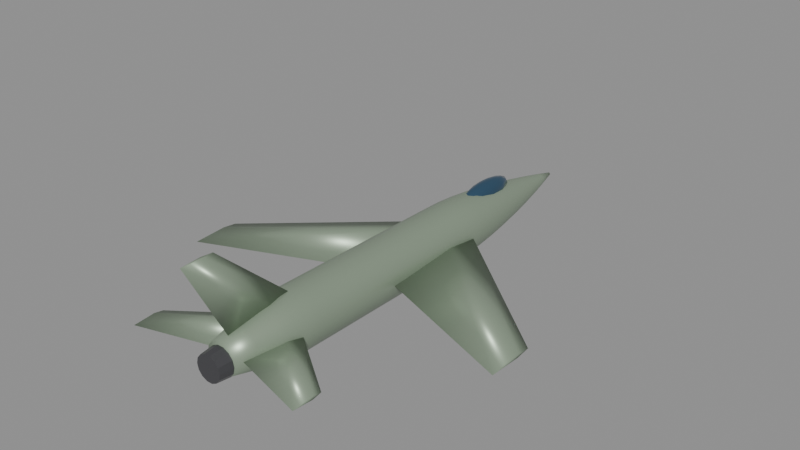 # Source: hunter.blend  (saved by Blender 5.0.119; exported with 4.5.12 LTS)
import bpy
from mathutils import Matrix  # noqa: F401  (used for matrix-valued properties, if any)

bpy.ops.wm.read_factory_settings(use_empty=True)
scene = bpy.context.scene
scene.name = 'Scene'

# ---- materials (node trees are filled in below, after node groups)
mat_body_hunter = bpy.data.materials.new('Body_hunter')
mat_body_hunter.diffuse_color = (0.3, 0.38, 0.28, 1.0)
mat_canopy = bpy.data.materials.new('Canopy')
mat_canopy.diffuse_color = (0.05, 0.12, 0.2, 1.0)
mat_detail = bpy.data.materials.new('Detail')
mat_detail.diffuse_color = (0.12, 0.12, 0.13, 1.0)

# ---- material node trees
mat_body_hunter.use_nodes = True; mat_body_hunter.node_tree.nodes.clear()
_N = mat_body_hunter.node_tree.nodes; _L = mat_body_hunter.node_tree.links
n0 = _N.new('ShaderNodeBsdfPrincipled'); n0.name = 'Principled BSDF'; n0.location = (-200, 100)
n0.inputs[0].default_value = (0.3, 0.38, 0.28, 1.0)
n0.inputs[1].default_value = 0.35
n0.inputs[2].default_value = 0.4
n1 = _N.new('ShaderNodeOutputMaterial'); n1.name = 'Material Output'; n1.location = (200, 100)
_L.new(n0.outputs[0], n1.inputs[0])
n1.is_active_output = True
mat_canopy.use_nodes = True; mat_canopy.node_tree.nodes.clear()
_N = mat_canopy.node_tree.nodes; _L = mat_canopy.node_tree.links
n0 = _N.new('ShaderNodeBsdfPrincipled'); n0.name = 'Principled BSDF'; n0.location = (-200, 100)
n0.inputs[0].default_value = (0.05, 0.12, 0.2, 1.0)
n0.inputs[1].default_value = 0.6
n0.inputs[2].default_value = 0.08
n1 = _N.new('ShaderNodeOutputMaterial'); n1.name = 'Material Output'; n1.location = (200, 100)
_L.new(n0.outputs[0], n1.inputs[0])
n1.is_active_output = True
mat_detail.use_nodes = True; mat_detail.node_tree.nodes.clear()
_N = mat_detail.node_tree.nodes; _L = mat_detail.node_tree.links
n0 = _N.new('ShaderNodeBsdfPrincipled'); n0.name = 'Principled BSDF'; n0.location = (-200, 100)
n0.inputs[0].default_value = (0.12, 0.12, 0.13, 1.0)
n0.inputs[1].default_value = 0.7
n0.inputs[2].default_value = 0.35
n1 = _N.new('ShaderNodeOutputMaterial'); n1.name = 'Material Output'; n1.location = (200, 100)
_L.new(n0.outputs[0], n1.inputs[0])
n1.is_active_output = True

# ---- meshes
me_hunter_body = bpy.data.meshes.new('hunter_Body')
me_hunter_body.from_pydata([(0.4774, -7.0, 0.0651), (0.4301, -7.0, 0.2722), (0.2977, -7.0, 0.4383), (0.1062, -7.0, 0.5305), (-0.1062, -7.0, 0.5305), (-0.2977, -7.0, 0.4383), (-0.4301, -7.0, 0.2722), (-0.4774, -7.0, 0.0651), (-0.4301, -7.0, -0.142), (-0.2977, -7.0, -0.3081), (-0.1062, -7.0, -0.4003), (0.1062, -7.0, -0.4003), (0.2977, -7.0, -0.3081), (0.4301, -7.0, -0.142), (0.6254, -6.364, 0.05918), (0.5634, -6.364, 0.3305), (0.3899, -6.364, 0.5481), (0.1392, -6.364, 0.6689), (-0.1392, -6.364, 0.6689), (-0.3899, -6.364, 0.5481), (-0.5634, -6.364, 0.3305), (-0.6254, -6.364, 0.05918), (-0.5634, -6.364, -0.2121), (-0.3899, -6.364, -0.4297), (-0.1392, -6.364, -0.5505), (0.1392, -6.364, -0.5505), (0.3899, -6.364, -0.4297), (0.5634, -6.364, -0.2121), (0.7733, -5.727, 0.05326), (0.6967, -5.727, 0.3888), (0.4822, -5.727, 0.6579), (0.1721, -5.727, 0.8072), (-0.1721, -5.727, 0.8072), (-0.4822, -5.727, 0.6579), (-0.6967, -5.727, 0.3888), (-0.7733, -5.727, 0.05326), (-0.6967, -5.727, -0.2823), (-0.4822, -5.727, -0.5513), (-0.1721, -5.727, -0.7007), (0.1721, -5.727, -0.7007), (0.4822, -5.727, -0.5513), (0.6967, -5.727, -0.2823), (0.868, -5.091, 0.04735), (0.782, -5.091, 0.424), (0.5412, -5.091, 0.726), (0.1931, -5.091, 0.8936), (-0.1931, -5.091, 0.8936), (-0.5412, -5.091, 0.726), (-0.782, -5.091, 0.424), (-0.868, -5.091, 0.04735), (-0.782, -5.091, -0.3293), (-0.5412, -5.091, -0.6313), (-0.1931, -5.091, -0.7989), (0.1931, -5.091, -0.7989), (0.5412, -5.091, -0.6313), (0.782, -5.091, -0.3293), (0.868, -4.455, 0.04143), (0.782, -4.455, 0.418), (0.5412, -4.455, 0.7201), (0.1931, -4.455, 0.8877), (-0.1931, -4.455, 0.8877), (-0.5412, -4.455, 0.7201), (-0.782, -4.455, 0.418), (-0.868, -4.455, 0.04143), (-0.782, -4.455, -0.3352), (-0.5412, -4.455, -0.6372), (-0.1931, -4.455, -0.8048), (0.1931, -4.455, -0.8048), (0.5412, -4.455, -0.6372), (0.782, -4.455, -0.3352), (0.868, -3.818, 0.03551), (0.782, -3.818, 0.4121), (0.5412, -3.818, 0.7141), (0.1931, -3.818, 0.8817), (-0.1931, -3.818, 0.8817), (-0.5412, -3.818, 0.7141), (-0.782, -3.818, 0.4121), (-0.868, -3.818, 0.03551), (-0.782, -3.818, -0.3411), (-0.5412, -3.818, -0.6431), (-0.1931, -3.818, -0.8107), (0.1931, -3.818, -0.8107), (0.5412, -3.818, -0.6431), (0.782, -3.818, -0.3411), (0.868, -3.182, 0.02959), (0.782, -3.182, 0.4062), (0.5412, -3.182, 0.7082), (0.1931, -3.182, 0.8758), (-0.1931, -3.182, 0.8758), (-0.5412, -3.182, 0.7082), (-0.782, -3.182, 0.4062), (-0.868, -3.182, 0.02959), (-0.782, -3.182, -0.347), (-0.5412, -3.182, -0.649), (-0.1931, -3.182, -0.8166), (0.1931, -3.182, -0.8166), (0.5412, -3.182, -0.649), (0.782, -3.182, -0.347), (0.868, -2.545, 0.02367), (0.782, -2.545, 0.4003), (0.5412, -2.545, 0.7023), (0.1931, -2.545, 0.8699), (-0.1931, -2.545, 0.8699), (-0.5412, -2.545, 0.7023), (-0.782, -2.545, 0.4003), (-0.868, -2.545, 0.02367), (-0.782, -2.545, -0.3529), (-0.5412, -2.545, -0.655), (-0.1931, -2.545, -0.8226), (0.1931, -2.545, -0.8226), (0.5412, -2.545, -0.655), (0.782, -2.545, -0.3529), (0.868, -1.909, 0.01775), (0.782, -1.909, 0.3944), (0.5412, -1.909, 0.6964), (0.1931, -1.909, 0.864), (-0.1931, -1.909, 0.864), (-0.5412, -1.909, 0.6964), (-0.782, -1.909, 0.3944), (-0.868, -1.909, 0.01775), (-0.782, -1.909, -0.3589), (-0.5412, -1.909, -0.6609), (-0.1931, -1.909, -0.8285), (0.1931, -1.909, -0.8285), (0.5412, -1.909, -0.6609), (0.782, -1.909, -0.3589), (0.868, -1.273, 0.01184), (0.782, -1.273, 0.3884), (0.5412, -1.273, 0.6905), (0.1931, -1.273, 0.8581), (-0.1931, -1.273, 0.8581), (-0.5412, -1.273, 0.6905), (-0.782, -1.273, 0.3884), (-0.868, -1.273, 0.01184), (-0.782, -1.273, -0.3648), (-0.5412, -1.273, -0.6668), (-0.1931, -1.273, -0.8344), (0.1931, -1.273, -0.8344), (0.5412, -1.273, -0.6668), (0.782, -1.273, -0.3648), (0.868, -0.6364, 0.005918), (0.782, -0.6364, 0.3825), (0.5412, -0.6364, 0.6845), (0.1931, -0.6364, 0.8522), (-0.1931, -0.6364, 0.8522), (-0.5412, -0.6364, 0.6845), (-0.782, -0.6364, 0.3825), (-0.868, -0.6364, 0.005918), (-0.782, -0.6364, -0.3707), (-0.5412, -0.6364, -0.6727), (-0.1931, -0.6364, -0.8403), (0.1931, -0.6364, -0.8403), (0.5412, -0.6364, -0.6727), (0.782, -0.6364, -0.3707), (0.868, 0.0, 0.0), (0.782, 0.0, 0.3766), (0.5412, 0.0, 0.6786), (0.1931, 0.0, 0.8462), (-0.1931, 0.0, 0.8462), (-0.5412, 0.0, 0.6786), (-0.782, 0.0, 0.3766), (-0.868, 0.0, 1.063e-16), (-0.782, 0.0, -0.3766), (-0.5412, 0.0, -0.6786), (-0.1931, 0.0, -0.8462), (0.1931, 0.0, -0.8462), (0.5412, 0.0, -0.6786), (0.782, 0.0, -0.3766), (0.868, 0.6364, -0.005918), (0.782, 0.6364, 0.3707), (0.5412, 0.6364, 0.6727), (0.1931, 0.6364, 0.8403), (-0.1931, 0.6364, 0.8403), (-0.5412, 0.6364, 0.6727), (-0.782, 0.6364, 0.3707), (-0.868, 0.6364, -0.005918), (-0.782, 0.6364, -0.3825), (-0.5412, 0.6364, -0.6845), (-0.1931, 0.6364, -0.8522), (0.1931, 0.6364, -0.8522), (0.5412, 0.6364, -0.6845), (0.782, 0.6364, -0.3825), (0.868, 1.273, -0.01184), (0.782, 1.273, 0.3648), (0.5412, 1.273, 0.6668), (0.1931, 1.273, 0.8344), (-0.1931, 1.273, 0.8344), (-0.5412, 1.273, 0.6668), (-0.782, 1.273, 0.3648), (-0.868, 1.273, -0.01184), (-0.782, 1.273, -0.3884), (-0.5412, 1.273, -0.6905), (-0.1931, 1.273, -0.8581), (0.1931, 1.273, -0.8581), (0.5412, 1.273, -0.6905), (0.782, 1.273, -0.3884), (0.8626, 1.909, -0.01775), (0.7772, 1.909, 0.3565), (0.5378, 1.909, 0.6567), (0.192, 1.909, 0.8232), (-0.192, 1.909, 0.8232), (-0.5378, 1.909, 0.6567), (-0.7772, 1.909, 0.3565), (-0.8626, 1.909, -0.01775), (-0.7772, 1.909, -0.392), (-0.5378, 1.909, -0.6922), (-0.192, 1.909, -0.8587), (0.192, 1.909, -0.8587), (0.5378, 1.909, -0.6922), (0.7772, 1.909, -0.392), (0.8229, 2.545, -0.02367), (0.7414, 2.545, 0.3334), (0.5131, 2.545, 0.6197), (0.1831, 2.545, 0.7786), (-0.1831, 2.545, 0.7786), (-0.5131, 2.545, 0.6197), (-0.7414, 2.545, 0.3334), (-0.8229, 2.545, -0.02367), (-0.7414, 2.545, -0.3807), (-0.5131, 2.545, -0.667), (-0.1831, 2.545, -0.8259), (0.1831, 2.545, -0.8259), (0.5131, 2.545, -0.667), (0.7414, 2.545, -0.3807), (0.759, 3.182, -0.02959), (0.6838, 3.182, 0.2997), (0.4732, 3.182, 0.5638), (0.1689, 3.182, 0.7104), (-0.1689, 3.182, 0.7104), (-0.4732, 3.182, 0.5638), (-0.6838, 3.182, 0.2997), (-0.759, 3.182, -0.02959), (-0.6838, 3.182, -0.3589), (-0.4732, 3.182, -0.623), (-0.1689, 3.182, -0.7696), (0.1689, 3.182, -0.7696), (0.4732, 3.182, -0.623), (0.6838, 3.182, -0.3589), (0.6762, 3.818, -0.03551), (0.6092, 3.818, 0.2579), (0.4216, 3.818, 0.4932), (0.1505, 3.818, 0.6237), (-0.1505, 3.818, 0.6237), (-0.4216, 3.818, 0.4932), (-0.6092, 3.818, 0.2579), (-0.6762, 3.818, -0.03551), (-0.6092, 3.818, -0.3289), (-0.4216, 3.818, -0.5642), (-0.1505, 3.818, -0.6948), (0.1505, 3.818, -0.6948), (0.4216, 3.818, -0.5642), (0.6092, 3.818, -0.3289), (0.577, 4.455, -0.04143), (0.5199, 4.455, 0.2089), (0.3598, 4.455, 0.4097), (0.1284, 4.455, 0.5211), (-0.1284, 4.455, 0.5211), (-0.3598, 4.455, 0.4097), (-0.5199, 4.455, 0.2089), (-0.577, 4.455, -0.04143), (-0.5199, 4.455, -0.2918), (-0.3598, 4.455, -0.4925), (-0.1284, 4.455, -0.604), (0.1284, 4.455, -0.604), (0.3598, 4.455, -0.4925), (0.5199, 4.455, -0.2918), (0.4631, 5.091, -0.04735), (0.4172, 5.091, 0.1536), (0.2887, 5.091, 0.3147), (0.103, 5.091, 0.4041), (-0.103, 5.091, 0.4041), (-0.2887, 5.091, 0.3147), (-0.4172, 5.091, 0.1536), (-0.4631, 5.091, -0.04735), (-0.4172, 5.091, -0.2483), (-0.2887, 5.091, -0.4094), (-0.103, 5.091, -0.4988), (0.103, 5.091, -0.4988), (0.2887, 5.091, -0.4094), (0.4172, 5.091, -0.2483), (0.3356, 5.727, -0.05326), (0.3024, 5.727, 0.09234), (0.2092, 5.727, 0.2091), (0.07468, 5.727, 0.2739), (-0.07468, 5.727, 0.2739), (-0.2092, 5.727, 0.2091), (-0.3024, 5.727, 0.09234), (-0.3356, 5.727, -0.05326), (-0.3024, 5.727, -0.1989), (-0.2092, 5.727, -0.3156), (-0.07468, 5.727, -0.3804), (0.07468, 5.727, -0.3804), (0.2092, 5.727, -0.3156), (0.3024, 5.727, -0.1989), (0.1955, 6.364, -0.05918), (0.1761, 6.364, 0.02563), (0.1219, 6.364, 0.09364), (0.04349, 6.364, 0.1314), (-0.04349, 6.364, 0.1314), (-0.1219, 6.364, 0.09364), (-0.1761, 6.364, 0.02563), (-0.1955, 6.364, -0.05918), (-0.1761, 6.364, -0.144), (-0.1219, 6.364, -0.212), (-0.04349, 6.364, -0.2497), (0.04349, 6.364, -0.2497), (0.1219, 6.364, -0.212), (0.1761, 6.364, -0.144), (0.0434, 7.0, -0.0651), (0.0391, 7.0, -0.04627), (0.02706, 7.0, -0.03117), (0.009657, 7.0, -0.02279), (-0.009657, 7.0, -0.02279), (-0.02706, 7.0, -0.03117), (-0.0391, 7.0, -0.04627), (-0.0434, 7.0, -0.0651), (-0.0391, 7.0, -0.08393), (-0.02706, 7.0, -0.09903), (-0.009657, 7.0, -0.1074), (0.009657, 7.0, -0.1074), (0.02706, 7.0, -0.09903), (0.0391, 7.0, -0.08393), (0.434, 2.119, 0.0), (0.434, 1.016, 0.1287), (0.434, -1.559, 0.0), (0.434, 1.016, -0.1287), (5.15, -1.838, -0.08231), (5.15, -2.279, -0.03081), (5.15, -3.309, -0.08231), (5.15, -2.279, -0.1338), (-0.434, 2.119, 0.0), (-0.434, 1.016, 0.1287), (-0.434, -1.559, 0.0), (-0.434, 1.016, -0.1287), (-5.15, -1.838, -0.08231), (-5.15, -2.279, -0.03081), (-5.15, -3.309, -0.08231), (-5.15, -2.279, -0.1338), (0.0, -4.34, 0.5208), (0.0952, -5.173, 0.5208), (0.0, -6.72, 0.5208), (-0.0952, -5.173, 0.5208), (0.0, -6.983, 2.901), (0.0476, -7.316, 2.901), (0.0, -7.935, 2.901), (-0.0476, -7.316, 2.901), (0.2604, -4.697, 0.0868), (0.2604, -5.304, 0.1677), (0.2604, -6.72, 0.0868), (0.2604, -5.304, 0.00588), (2.732, -6.493, 0.0868), (2.732, -6.766, 0.1374), (2.732, -7.403, 0.0868), (2.732, -6.766, 0.03623), (-0.2604, -4.697, 0.0868), (-0.2604, -5.304, 0.1677), (-0.2604, -6.72, 0.0868), (-0.2604, -5.304, 0.00588), (-2.732, -6.493, 0.0868), (-2.732, -6.766, 0.1374), (-2.732, -7.403, 0.0868), (-2.732, -6.766, 0.03623)], [], [(0, 14, 15, 1), (1, 15, 16, 2), (2, 16, 17, 3), (3, 17, 18, 4), (4, 18, 19, 5), (5, 19, 20, 6), (6, 20, 21, 7), (7, 21, 22, 8), (8, 22, 23, 9), (9, 23, 24, 10), (10, 24, 25, 11), (11, 25, 26, 12), (12, 26, 27, 13), (13, 27, 14, 0), (14, 28, 29, 15), (15, 29, 30, 16), (16, 30, 31, 17), (17, 31, 32, 18), (18, 32, 33, 19), (19, 33, 34, 20), (20, 34, 35, 21), (21, 35, 36, 22), (22, 36, 37, 23), (23, 37, 38, 24), (24, 38, 39, 25), (25, 39, 40, 26), (26, 40, 41, 27), (27, 41, 28, 14), (28, 42, 43, 29), (29, 43, 44, 30), (30, 44, 45, 31), (31, 45, 46, 32), (32, 46, 47, 33), (33, 47, 48, 34), (34, 48, 49, 35), (35, 49, 50, 36), (36, 50, 51, 37), (37, 51, 52, 38), (38, 52, 53, 39), (39, 53, 54, 40), (40, 54, 55, 41), (41, 55, 42, 28), (42, 56, 57, 43), (43, 57, 58, 44), (44, 58, 59, 45), (45, 59, 60, 46), (46, 60, 61, 47), (47, 61, 62, 48), (48, 62, 63, 49), (49, 63, 64, 50), (50, 64, 65, 51), (51, 65, 66, 52), (52, 66, 67, 53), (53, 67, 68, 54), (54, 68, 69, 55), (55, 69, 56, 42), (56, 70, 71, 57), (57, 71, 72, 58), (58, 72, 73, 59), (59, 73, 74, 60), (60, 74, 75, 61), (61, 75, 76, 62), (62, 76, 77, 63), (63, 77, 78, 64), (64, 78, 79, 65), (65, 79, 80, 66), (66, 80, 81, 67), (67, 81, 82, 68), (68, 82, 83, 69), (69, 83, 70, 56), (70, 84, 85, 71), (71, 85, 86, 72), (72, 86, 87, 73), (73, 87, 88, 74), (74, 88, 89, 75), (75, 89, 90, 76), (76, 90, 91, 77), (77, 91, 92, 78), (78, 92, 93, 79), (79, 93, 94, 80), (80, 94, 95, 81), (81, 95, 96, 82), (82, 96, 97, 83), (83, 97, 84, 70), (84, 98, 99, 85), (85, 99, 100, 86), (86, 100, 101, 87), (87, 101, 102, 88), (88, 102, 103, 89), (89, 103, 104, 90), (90, 104, 105, 91), (91, 105, 106, 92), (92, 106, 107, 93), (93, 107, 108, 94), (94, 108, 109, 95), (95, 109, 110, 96), (96, 110, 111, 97), (97, 111, 98, 84), (98, 112, 113, 99), (99, 113, 114, 100), (100, 114, 115, 101), (101, 115, 116, 102), (102, 116, 117, 103), (103, 117, 118, 104), (104, 118, 119, 105), (105, 119, 120, 106), (106, 120, 121, 107), (107, 121, 122, 108), (108, 122, 123, 109), (109, 123, 124, 110), (110, 124, 125, 111), (111, 125, 112, 98), (112, 126, 127, 113), (113, 127, 128, 114), (114, 128, 129, 115), (115, 129, 130, 116), (116, 130, 131, 117), (117, 131, 132, 118), (118, 132, 133, 119), (119, 133, 134, 120), (120, 134, 135, 121), (121, 135, 136, 122), (122, 136, 137, 123), (123, 137, 138, 124), (124, 138, 139, 125), (125, 139, 126, 112), (126, 140, 141, 127), (127, 141, 142, 128), (128, 142, 143, 129), (129, 143, 144, 130), (130, 144, 145, 131), (131, 145, 146, 132), (132, 146, 147, 133), (133, 147, 148, 134), (134, 148, 149, 135), (135, 149, 150, 136), (136, 150, 151, 137), (137, 151, 152, 138), (138, 152, 153, 139), (139, 153, 140, 126), (140, 154, 155, 141), (141, 155, 156, 142), (142, 156, 157, 143), (143, 157, 158, 144), (144, 158, 159, 145), (145, 159, 160, 146), (146, 160, 161, 147), (147, 161, 162, 148), (148, 162, 163, 149), (149, 163, 164, 150), (150, 164, 165, 151), (151, 165, 166, 152), (152, 166, 167, 153), (153, 167, 154, 140), (154, 168, 169, 155), (155, 169, 170, 156), (156, 170, 171, 157), (157, 171, 172, 158), (158, 172, 173, 159), (159, 173, 174, 160), (160, 174, 175, 161), (161, 175, 176, 162), (162, 176, 177, 163), (163, 177, 178, 164), (164, 178, 179, 165), (165, 179, 180, 166), (166, 180, 181, 167), (167, 181, 168, 154), (168, 182, 183, 169), (169, 183, 184, 170), (170, 184, 185, 171), (171, 185, 186, 172), (172, 186, 187, 173), (173, 187, 188, 174), (174, 188, 189, 175), (175, 189, 190, 176), (176, 190, 191, 177), (177, 191, 192, 178), (178, 192, 193, 179), (179, 193, 194, 180), (180, 194, 195, 181), (181, 195, 182, 168), (182, 196, 197, 183), (183, 197, 198, 184), (184, 198, 199, 185), (185, 199, 200, 186), (186, 200, 201, 187), (187, 201, 202, 188), (188, 202, 203, 189), (189, 203, 204, 190), (190, 204, 205, 191), (191, 205, 206, 192), (192, 206, 207, 193), (193, 207, 208, 194), (194, 208, 209, 195), (195, 209, 196, 182), (196, 210, 211, 197), (197, 211, 212, 198), (198, 212, 213, 199), (199, 213, 214, 200), (200, 214, 215, 201), (201, 215, 216, 202), (202, 216, 217, 203), (203, 217, 218, 204), (204, 218, 219, 205), (205, 219, 220, 206), (206, 220, 221, 207), (207, 221, 222, 208), (208, 222, 223, 209), (209, 223, 210, 196), (210, 224, 225, 211), (211, 225, 226, 212), (212, 226, 227, 213), (213, 227, 228, 214), (214, 228, 229, 215), (215, 229, 230, 216), (216, 230, 231, 217), (217, 231, 232, 218), (218, 232, 233, 219), (219, 233, 234, 220), (220, 234, 235, 221), (221, 235, 236, 222), (222, 236, 237, 223), (223, 237, 224, 210), (224, 238, 239, 225), (225, 239, 240, 226), (226, 240, 241, 227), (227, 241, 242, 228), (228, 242, 243, 229), (229, 243, 244, 230), (230, 244, 245, 231), (231, 245, 246, 232), (232, 246, 247, 233), (233, 247, 248, 234), (234, 248, 249, 235), (235, 249, 250, 236), (236, 250, 251, 237), (237, 251, 238, 224), (238, 252, 253, 239), (239, 253, 254, 240), (240, 254, 255, 241), (241, 255, 256, 242), (242, 256, 257, 243), (243, 257, 258, 244), (244, 258, 259, 245), (245, 259, 260, 246), (246, 260, 261, 247), (247, 261, 262, 248), (248, 262, 263, 249), (249, 263, 264, 250), (250, 264, 265, 251), (251, 265, 252, 238), (252, 266, 267, 253), (253, 267, 268, 254), (254, 268, 269, 255), (255, 269, 270, 256), (256, 270, 271, 257), (257, 271, 272, 258), (258, 272, 273, 259), (259, 273, 274, 260), (260, 274, 275, 261), (261, 275, 276, 262), (262, 276, 277, 263), (263, 277, 278, 264), (264, 278, 279, 265), (265, 279, 266, 252), (266, 280, 281, 267), (267, 281, 282, 268), (268, 282, 283, 269), (269, 283, 284, 270), (270, 284, 285, 271), (271, 285, 286, 272), (272, 286, 287, 273), (273, 287, 288, 274), (274, 288, 289, 275), (275, 289, 290, 276), (276, 290, 291, 277), (277, 291, 292, 278), (278, 292, 293, 279), (279, 293, 280, 266), (280, 294, 295, 281), (281, 295, 296, 282), (282, 296, 297, 283), (283, 297, 298, 284), (284, 298, 299, 285), (285, 299, 300, 286), (286, 300, 301, 287), (287, 301, 302, 288), (288, 302, 303, 289), (289, 303, 304, 290), (290, 304, 305, 291), (291, 305, 306, 292), (292, 306, 307, 293), (293, 307, 294, 280), (294, 308, 309, 295), (295, 309, 310, 296), (296, 310, 311, 297), (297, 311, 312, 298), (298, 312, 313, 299), (299, 313, 314, 300), (300, 314, 315, 301), (301, 315, 316, 302), (302, 316, 317, 303), (303, 317, 318, 304), (304, 318, 319, 305), (305, 319, 320, 306), (306, 320, 321, 307), (307, 321, 308, 294), (13, 0, 1, 2, 3, 4, 5, 6, 7, 8, 9, 10, 11, 12), (308, 321, 320, 319, 318, 317, 316, 315, 314, 313, 312, 311, 310, 309), (322, 323, 327, 326), (323, 324, 328, 327), (324, 325, 329, 328), (325, 322, 326, 329), (325, 324, 323, 322), (326, 327, 328, 329), (330, 334, 335, 331), (331, 335, 336, 332), (332, 336, 337, 333), (333, 337, 334, 330), (333, 330, 331, 332), (334, 337, 336, 335), (338, 342, 343, 339), (339, 343, 344, 340), (340, 344, 345, 341), (341, 345, 342, 338), (341, 338, 339, 340), (342, 345, 344, 343), (346, 347, 351, 350), (347, 348, 352, 351), (348, 349, 353, 352), (349, 346, 350, 353), (349, 348, 347, 346), (350, 351, 352, 353), (354, 358, 359, 355), (355, 359, 360, 356), (356, 360, 361, 357), (357, 361, 358, 354), (357, 354, 355, 356), (358, 361, 360, 359)])
me_hunter_body.polygons.foreach_set('use_smooth', [True] * 340)
me_hunter_body.materials.append(mat_body_hunter)
me_hunter_body.update()
me_hunter_canopy = bpy.data.meshes.new('hunter_Canopy')
me_hunter_canopy.from_pydata([(0.0, 3.5, 0.9374), (0.0, 4.242, 0.8408), (0.0, 4.55, 0.6076), (0.0, 3.5, 0.2778), (0.05979, 3.848, 0.9123), (0.1105, 4.143, 0.8408), (0.1443, 4.34, 0.7338), (0.1562, 4.409, 0.6076), (0.1443, 4.34, 0.4814), (0.1105, 4.143, 0.3744), (0.05979, 3.848, 0.3029), (0.1036, 3.701, 0.9123), (0.1914, 3.871, 0.8408), (0.25, 3.985, 0.7338), (0.2706, 4.025, 0.6076), (0.25, 3.985, 0.4814), (0.1914, 3.871, 0.3744), (0.1036, 3.701, 0.3029), (0.1196, 3.5, 0.9123), (0.221, 3.5, 0.8408), (0.2887, 3.5, 0.7338), (0.3125, 3.5, 0.6076), (0.2887, 3.5, 0.4814), (0.221, 3.5, 0.3744), (0.1196, 3.5, 0.3029), (0.1036, 3.299, 0.9123), (0.1914, 3.129, 0.8408), (0.25, 3.015, 0.7338), (0.2706, 2.975, 0.6076), (0.25, 3.015, 0.4814), (0.1914, 3.129, 0.3744), (0.1036, 3.299, 0.3029), (0.05979, 3.152, 0.9123), (0.1105, 2.857, 0.8408), (0.1443, 2.66, 0.7338), (0.1562, 2.591, 0.6076), (0.1443, 2.66, 0.4814), (0.1105, 2.857, 0.3744), (0.05979, 3.152, 0.3029), (0.0, 3.098, 0.9123), (-1.863e-08, 2.758, 0.8408), (0.0, 2.53, 0.7338), (0.0, 2.45, 0.6076), (0.0, 2.53, 0.4814), (-1.863e-08, 2.758, 0.3744), (0.0, 3.098, 0.3029), (-0.05979, 3.152, 0.9123), (-0.1105, 2.857, 0.8408), (-0.1443, 2.66, 0.7338), (-0.1562, 2.591, 0.6076), (-0.1443, 2.66, 0.4814), (-0.1105, 2.857, 0.3744), (-0.05979, 3.152, 0.3029), (-0.1036, 3.299, 0.9123), (-0.1914, 3.129, 0.8408), (-0.25, 3.015, 0.7338), (-0.2706, 2.975, 0.6076), (-0.25, 3.015, 0.4814), (-0.1914, 3.129, 0.3744), (-0.1036, 3.299, 0.3029), (-0.1196, 3.5, 0.9123), (-0.221, 3.5, 0.8408), (-0.2887, 3.5, 0.7338), (-0.3125, 3.5, 0.6076), (-0.2887, 3.5, 0.4814), (-0.221, 3.5, 0.3744), (-0.1196, 3.5, 0.3029), (-0.1036, 3.701, 0.9123), (-0.1914, 3.871, 0.8408), (-0.25, 3.985, 0.7338), (-0.2706, 4.025, 0.6076), (-0.25, 3.985, 0.4814), (-0.1914, 3.871, 0.3744), (-0.1036, 3.701, 0.3029), (-0.05979, 3.848, 0.9123), (-0.1105, 4.143, 0.8408), (-0.1443, 4.34, 0.7338), (-0.1562, 4.409, 0.6076), (-0.1443, 4.34, 0.4814), (-0.1105, 4.143, 0.3744), (-0.05979, 3.848, 0.3029), (-4.656e-09, 3.902, 0.9123), (-9.313e-09, 4.47, 0.7338), (-9.313e-09, 4.47, 0.4814), (3.725e-08, 4.242, 0.3744), (-4.656e-09, 3.902, 0.3029)], [], [(82, 1, 5, 6), (81, 0, 4), (3, 85, 10), (84, 83, 8, 9), (2, 82, 6, 7), (1, 81, 4, 5), (85, 84, 9, 10), (83, 2, 7, 8), (9, 8, 15, 16), (7, 6, 13, 14), (5, 4, 11, 12), (10, 9, 16, 17), (8, 7, 14, 15), (6, 5, 12, 13), (4, 0, 11), (3, 10, 17), (17, 16, 23, 24), (15, 14, 21, 22), (13, 12, 19, 20), (11, 0, 18), (3, 17, 24), (16, 15, 22, 23), (14, 13, 20, 21), (12, 11, 18, 19), (22, 21, 28, 29), (20, 19, 26, 27), (18, 0, 25), (3, 24, 31), (23, 22, 29, 30), (21, 20, 27, 28), (19, 18, 25, 26), (24, 23, 30, 31), (3, 31, 38), (30, 29, 36, 37), (28, 27, 34, 35), (26, 25, 32, 33), (31, 30, 37, 38), (29, 28, 35, 36), (27, 26, 33, 34), (25, 0, 32), (35, 34, 41, 42), (33, 32, 39, 40), (38, 37, 44, 45), (36, 35, 42, 43), (34, 33, 40, 41), (32, 0, 39), (3, 38, 45), (37, 36, 43, 44), (45, 44, 51, 52), (43, 42, 49, 50), (41, 40, 47, 48), (39, 0, 46), (3, 45, 52), (44, 43, 50, 51), (42, 41, 48, 49), (40, 39, 46, 47), (48, 47, 54, 55), (46, 0, 53), (3, 52, 59), (51, 50, 57, 58), (49, 48, 55, 56), (47, 46, 53, 54), (52, 51, 58, 59), (50, 49, 56, 57), (3, 59, 66), (58, 57, 64, 65), (56, 55, 62, 63), (54, 53, 60, 61), (59, 58, 65, 66), (57, 56, 63, 64), (55, 54, 61, 62), (53, 0, 60), (61, 60, 67, 68), (66, 65, 72, 73), (64, 63, 70, 71), (62, 61, 68, 69), (60, 0, 67), (3, 66, 73), (65, 64, 71, 72), (63, 62, 69, 70), (73, 72, 79, 80), (71, 70, 77, 78), (69, 68, 75, 76), (67, 0, 74), (3, 73, 80), (72, 71, 78, 79), (70, 69, 76, 77), (68, 67, 74, 75), (74, 0, 81), (3, 80, 85), (79, 78, 83, 84), (77, 76, 82, 2), (75, 74, 81, 1), (80, 79, 84, 85), (78, 77, 2, 83), (76, 75, 1, 82)])
me_hunter_canopy.polygons.foreach_set('use_smooth', [True] * 96)
me_hunter_canopy.materials.append(mat_canopy)
me_hunter_canopy.update()
me_hunter_detail = bpy.data.meshes.new('hunter_Detail')
me_hunter_detail.from_pydata([(-0.434, -6.99, 0.0), (-0.391, -6.99, -0.1883), (-0.2706, -6.99, -0.3393), (-0.09657, -6.99, -0.4231), (0.09657, -6.99, -0.4231), (0.2706, -6.99, -0.3393), (0.391, -6.99, -0.1883), (0.434, -6.99, -5.315e-17), (0.391, -6.99, 0.1883), (0.2706, -6.99, 0.3393), (0.09657, -6.99, 0.4231), (-0.09657, -6.99, 0.4231), (-0.2706, -6.99, 0.3393), (-0.391, -6.99, 0.1883), (-0.3906, -7.42, 0.0), (-0.3519, -7.42, -0.1695), (-0.2435, -7.42, -0.3054), (-0.08692, -7.42, -0.3808), (0.08692, -7.42, -0.3808), (0.2435, -7.42, -0.3054), (0.3519, -7.42, -0.1695), (0.3906, -7.42, -4.783e-17), (0.3519, -7.42, 0.1695), (0.2435, -7.42, 0.3054), (0.08692, -7.42, 0.3808), (-0.08692, -7.42, 0.3808), (-0.2435, -7.42, 0.3054), (-0.3519, -7.42, 0.1695)], [], [(0, 1, 15, 14), (1, 2, 16, 15), (2, 3, 17, 16), (3, 4, 18, 17), (4, 5, 19, 18), (5, 6, 20, 19), (6, 7, 21, 20), (7, 8, 22, 21), (8, 9, 23, 22), (9, 10, 24, 23), (10, 11, 25, 24), (11, 12, 26, 25), (12, 13, 27, 26), (13, 0, 14, 27), (13, 12, 11, 10, 9, 8, 7, 6, 5, 4, 3, 2, 1, 0), (14, 15, 16, 17, 18, 19, 20, 21, 22, 23, 24, 25, 26, 27)])
me_hunter_detail.materials.append(mat_detail)
me_hunter_detail.update()

# ---- objects
ob_body = bpy.data.objects.new('Body', me_hunter_body)
ob_canopy = bpy.data.objects.new('Canopy', me_hunter_canopy)
ob_detail = bpy.data.objects.new('Detail', me_hunter_detail)

# ---- transforms, parenting, visibility, modifiers, constraints
ob_body.location = (0.0, 0.0, 0.0)
ob_canopy.location = (0.0, 0.0, 0.0)
ob_detail.location = (0.0, 0.0, 0.0)

# ---- collection membership
scene.collection.objects.link(ob_body)
scene.collection.objects.link(ob_canopy)
scene.collection.objects.link(ob_detail)

# ---- scene / render settings (as saved in the file)
scene.frame_start = 1; scene.frame_end = 250; scene.frame_set(1)
scene.render.engine = 'BLENDER_EEVEE_NEXT'
scene.render.bake_bias = 0.0
scene.render.bake_samples = 0
scene.cycles.sampling_pattern = 'TABULATED_SOBOL'
scene.eevee.use_volume_custom_range = False
bpy.context.view_layer.update()

# ---- added for rendering (the .blend has no active camera and no usable light): camera, sun + grey world if the file has none
cam_auto = bpy.data.cameras.new('AutoCamera')
cam_auto.lens = 50.0
cam_auto.sensor_width = 36.0
cam_auto.clip_end = 1000.0
ob_auto_camera = bpy.data.objects.new('AutoCamera', cam_auto)
scene.collection.objects.link(ob_auto_camera)
ob_auto_camera.location = (17.1425, -21.0387, 14.7351)
ob_auto_camera.rotation_euler = (1.09748, -7.21219e-08, 0.694738)
scene.camera = ob_auto_camera
light_auto_sun = bpy.data.lights.new('AutoSun', 'SUN')
light_auto_sun.energy = 3.0
light_auto_sun.angle = 0.0523599
ob_auto_sun = bpy.data.objects.new('AutoSun', light_auto_sun)
scene.collection.objects.link(ob_auto_sun)
ob_auto_sun.rotation_euler = (0.872665, 0.174533, 0.523599)
if scene.world is None:
    world_auto = bpy.data.worlds.new('AutoWorld')
    world_auto.color = (0.3, 0.3, 0.3)
    scene.world = world_auto
bpy.context.view_layer.update()
